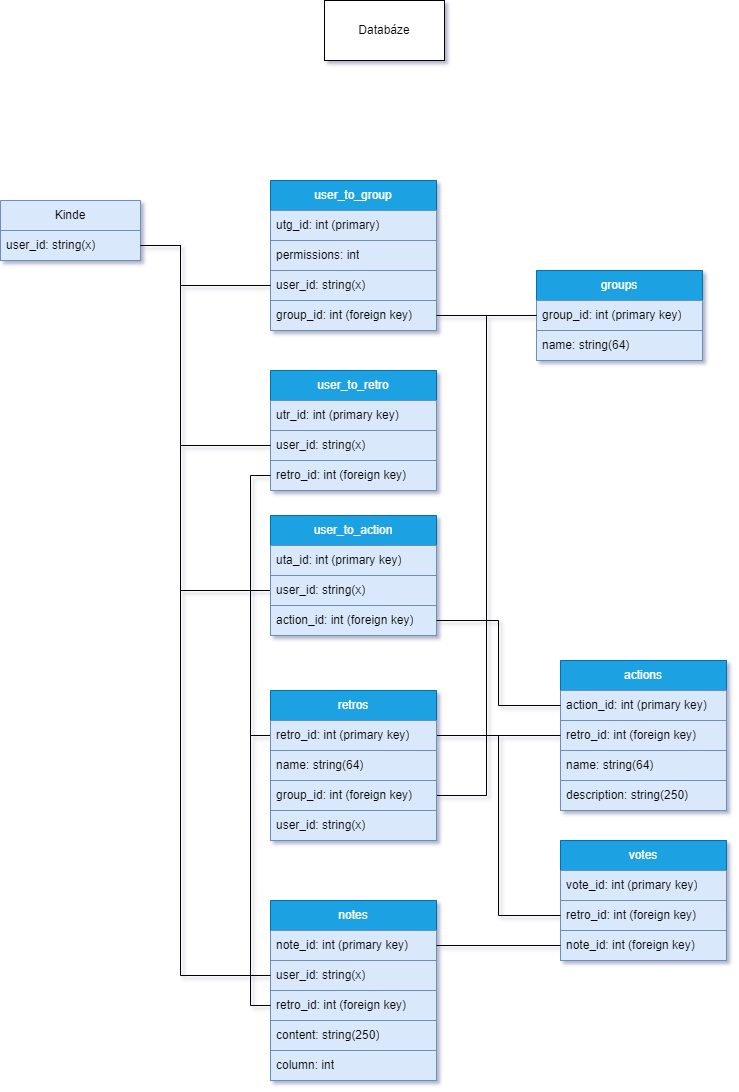

The diagram above was exported from draw.io. Its source (the exported page's mxGraphModel, read from the mxfile embedded in the PNG):
<mxGraphModel dx="1500" dy="757" grid="1" gridSize="10" guides="1" tooltips="1" connect="1" arrows="1" fold="1" page="1" pageScale="1" pageWidth="827" pageHeight="1169" background="#ffffff" math="0" shadow="1">
  <root>
    <mxCell id="0" />
    <mxCell id="1" parent="0" />
    <mxCell id="OxJI6XA8iEEOe-zKKF0P-5" value="Databáze" style="rounded=0;whiteSpace=wrap;html=1;" parent="1" vertex="1">
      <mxGeometry x="354" y="10" width="120" height="60" as="geometry" />
    </mxCell>
    <mxCell id="OxJI6XA8iEEOe-zKKF0P-20" value="user_to_group" style="swimlane;fontStyle=0;childLayout=stackLayout;horizontal=1;startSize=30;horizontalStack=0;resizeParent=1;resizeParentMax=0;resizeLast=0;collapsible=1;marginBottom=0;whiteSpace=wrap;html=1;fillColor=#1ba1e2;fontColor=#ffffff;strokeColor=#006EAF;" parent="1" vertex="1">
      <mxGeometry x="300" y="190" width="166" height="150" as="geometry" />
    </mxCell>
    <mxCell id="OxJI6XA8iEEOe-zKKF0P-22" value="utg_id: int (primary)" style="text;strokeColor=#6c8ebf;fillColor=#dae8fc;align=left;verticalAlign=middle;spacingLeft=4;spacingRight=4;overflow=hidden;points=[[0,0.5],[1,0.5]];portConstraint=eastwest;rotatable=0;whiteSpace=wrap;html=1;" parent="OxJI6XA8iEEOe-zKKF0P-20" vertex="1">
      <mxGeometry y="30" width="166" height="30" as="geometry" />
    </mxCell>
    <mxCell id="GZGcqeqN01-Z6DozCxvM-3" value="permissions: int" style="text;strokeColor=#6c8ebf;fillColor=#dae8fc;align=left;verticalAlign=middle;spacingLeft=4;spacingRight=4;overflow=hidden;points=[[0,0.5],[1,0.5]];portConstraint=eastwest;rotatable=0;whiteSpace=wrap;html=1;" parent="OxJI6XA8iEEOe-zKKF0P-20" vertex="1">
      <mxGeometry y="60" width="166" height="30" as="geometry" />
    </mxCell>
    <mxCell id="OxJI6XA8iEEOe-zKKF0P-21" value="user_id: string(x)" style="text;strokeColor=#6c8ebf;fillColor=#dae8fc;align=left;verticalAlign=middle;spacingLeft=4;spacingRight=4;overflow=hidden;points=[[0,0.5],[1,0.5]];portConstraint=eastwest;rotatable=0;whiteSpace=wrap;html=1;" parent="OxJI6XA8iEEOe-zKKF0P-20" vertex="1">
      <mxGeometry y="90" width="166" height="30" as="geometry" />
    </mxCell>
    <mxCell id="OxJI6XA8iEEOe-zKKF0P-26" value="group_id: int (foreign key)" style="text;strokeColor=#6c8ebf;fillColor=#dae8fc;align=left;verticalAlign=middle;spacingLeft=4;spacingRight=4;overflow=hidden;points=[[0,0.5],[1,0.5]];portConstraint=eastwest;rotatable=0;whiteSpace=wrap;html=1;" parent="OxJI6XA8iEEOe-zKKF0P-20" vertex="1">
      <mxGeometry y="120" width="166" height="30" as="geometry" />
    </mxCell>
    <mxCell id="OxJI6XA8iEEOe-zKKF0P-27" style="edgeStyle=orthogonalEdgeStyle;rounded=0;orthogonalLoop=1;jettySize=auto;html=1;exitX=1;exitY=0.5;exitDx=0;exitDy=0;entryX=0;entryY=0.5;entryDx=0;entryDy=0;startArrow=none;startFill=0;endArrow=none;endFill=0;" parent="1" source="BycqJEDDxP9vvW6Bha4R-9" target="OxJI6XA8iEEOe-zKKF0P-21" edge="1">
      <mxGeometry relative="1" as="geometry">
        <mxPoint x="232" y="264.9999999999999" as="sourcePoint" />
        <Array as="points">
          <mxPoint x="210" y="255" />
          <mxPoint x="210" y="295" />
        </Array>
      </mxGeometry>
    </mxCell>
    <mxCell id="OxJI6XA8iEEOe-zKKF0P-29" value="groups" style="swimlane;fontStyle=0;childLayout=stackLayout;horizontal=1;startSize=30;horizontalStack=0;resizeParent=1;resizeParentMax=0;resizeLast=0;collapsible=1;marginBottom=0;whiteSpace=wrap;html=1;fillColor=#1ba1e2;fontColor=#ffffff;strokeColor=#006EAF;" parent="1" vertex="1">
      <mxGeometry x="566" y="280" width="166" height="90" as="geometry" />
    </mxCell>
    <mxCell id="OxJI6XA8iEEOe-zKKF0P-32" value="group_id: int (primary key)" style="text;strokeColor=#6c8ebf;fillColor=#dae8fc;align=left;verticalAlign=middle;spacingLeft=4;spacingRight=4;overflow=hidden;points=[[0,0.5],[1,0.5]];portConstraint=eastwest;rotatable=0;whiteSpace=wrap;html=1;" parent="OxJI6XA8iEEOe-zKKF0P-29" vertex="1">
      <mxGeometry y="30" width="166" height="30" as="geometry" />
    </mxCell>
    <mxCell id="OxJI6XA8iEEOe-zKKF0P-46" value="name: string(64)" style="text;strokeColor=#6c8ebf;fillColor=#dae8fc;align=left;verticalAlign=middle;spacingLeft=4;spacingRight=4;overflow=hidden;points=[[0,0.5],[1,0.5]];portConstraint=eastwest;rotatable=0;whiteSpace=wrap;html=1;" parent="OxJI6XA8iEEOe-zKKF0P-29" vertex="1">
      <mxGeometry y="60" width="166" height="30" as="geometry" />
    </mxCell>
    <mxCell id="OxJI6XA8iEEOe-zKKF0P-34" style="edgeStyle=orthogonalEdgeStyle;rounded=0;orthogonalLoop=1;jettySize=auto;html=1;exitX=0;exitY=0.5;exitDx=0;exitDy=0;entryX=1;entryY=0.5;entryDx=0;entryDy=0;startArrow=none;startFill=0;endArrow=none;endFill=0;" parent="1" source="OxJI6XA8iEEOe-zKKF0P-32" target="OxJI6XA8iEEOe-zKKF0P-26" edge="1">
      <mxGeometry relative="1" as="geometry" />
    </mxCell>
    <mxCell id="OxJI6XA8iEEOe-zKKF0P-35" value="actions" style="swimlane;fontStyle=0;childLayout=stackLayout;horizontal=1;startSize=30;horizontalStack=0;resizeParent=1;resizeParentMax=0;resizeLast=0;collapsible=1;marginBottom=0;whiteSpace=wrap;html=1;fillColor=#1ba1e2;fontColor=#ffffff;strokeColor=#006EAF;" parent="1" vertex="1">
      <mxGeometry x="590" y="670" width="166" height="150" as="geometry" />
    </mxCell>
    <mxCell id="OxJI6XA8iEEOe-zKKF0P-36" value="action_id: int (primary key)" style="text;strokeColor=#6c8ebf;fillColor=#dae8fc;align=left;verticalAlign=middle;spacingLeft=4;spacingRight=4;overflow=hidden;points=[[0,0.5],[1,0.5]];portConstraint=eastwest;rotatable=0;whiteSpace=wrap;html=1;" parent="OxJI6XA8iEEOe-zKKF0P-35" vertex="1">
      <mxGeometry y="30" width="166" height="30" as="geometry" />
    </mxCell>
    <mxCell id="OxJI6XA8iEEOe-zKKF0P-44" value="retro_id: int (foreign key)" style="text;strokeColor=#6c8ebf;fillColor=#dae8fc;align=left;verticalAlign=middle;spacingLeft=4;spacingRight=4;overflow=hidden;points=[[0,0.5],[1,0.5]];portConstraint=eastwest;rotatable=0;whiteSpace=wrap;html=1;" parent="OxJI6XA8iEEOe-zKKF0P-35" vertex="1">
      <mxGeometry y="60" width="166" height="30" as="geometry" />
    </mxCell>
    <mxCell id="OxJI6XA8iEEOe-zKKF0P-49" value="name: string(64)" style="text;strokeColor=#6c8ebf;fillColor=#dae8fc;align=left;verticalAlign=middle;spacingLeft=4;spacingRight=4;overflow=hidden;points=[[0,0.5],[1,0.5]];portConstraint=eastwest;rotatable=0;whiteSpace=wrap;html=1;" parent="OxJI6XA8iEEOe-zKKF0P-35" vertex="1">
      <mxGeometry y="90" width="166" height="30" as="geometry" />
    </mxCell>
    <mxCell id="OxJI6XA8iEEOe-zKKF0P-50" value="description: string(250)" style="text;strokeColor=#6c8ebf;fillColor=#dae8fc;align=left;verticalAlign=middle;spacingLeft=4;spacingRight=4;overflow=hidden;points=[[0,0.5],[1,0.5]];portConstraint=eastwest;rotatable=0;whiteSpace=wrap;html=1;" parent="OxJI6XA8iEEOe-zKKF0P-35" vertex="1">
      <mxGeometry y="120" width="166" height="30" as="geometry" />
    </mxCell>
    <mxCell id="OxJI6XA8iEEOe-zKKF0P-42" style="edgeStyle=orthogonalEdgeStyle;rounded=0;orthogonalLoop=1;jettySize=auto;html=1;exitX=0;exitY=0.5;exitDx=0;exitDy=0;entryX=1;entryY=0.5;entryDx=0;entryDy=0;strokeColor=default;endArrow=none;endFill=0;" parent="1" source="OxJI6XA8iEEOe-zKKF0P-32" target="OxJI6XA8iEEOe-zKKF0P-41" edge="1">
      <mxGeometry relative="1" as="geometry" />
    </mxCell>
    <mxCell id="OxJI6XA8iEEOe-zKKF0P-45" style="edgeStyle=orthogonalEdgeStyle;rounded=0;orthogonalLoop=1;jettySize=auto;html=1;startArrow=none;startFill=0;endArrow=none;endFill=0;" parent="1" source="OxJI6XA8iEEOe-zKKF0P-40" target="OxJI6XA8iEEOe-zKKF0P-44" edge="1">
      <mxGeometry relative="1" as="geometry" />
    </mxCell>
    <mxCell id="BycqJEDDxP9vvW6Bha4R-1" value="notes" style="swimlane;fontStyle=0;childLayout=stackLayout;horizontal=1;startSize=30;horizontalStack=0;resizeParent=1;resizeParentMax=0;resizeLast=0;collapsible=1;marginBottom=0;whiteSpace=wrap;html=1;fillColor=#1ba1e2;fontColor=#ffffff;strokeColor=#006EAF;" parent="1" vertex="1">
      <mxGeometry x="300" y="910" width="166" height="180" as="geometry" />
    </mxCell>
    <mxCell id="BycqJEDDxP9vvW6Bha4R-2" value="note_id: int (primary key)" style="text;strokeColor=#6c8ebf;fillColor=#dae8fc;align=left;verticalAlign=middle;spacingLeft=4;spacingRight=4;overflow=hidden;points=[[0,0.5],[1,0.5]];portConstraint=eastwest;rotatable=0;whiteSpace=wrap;html=1;" parent="BycqJEDDxP9vvW6Bha4R-1" vertex="1">
      <mxGeometry y="30" width="166" height="30" as="geometry" />
    </mxCell>
    <mxCell id="BycqJEDDxP9vvW6Bha4R-13" value="user_id: string(x)" style="text;strokeColor=#6c8ebf;fillColor=#dae8fc;align=left;verticalAlign=middle;spacingLeft=4;spacingRight=4;overflow=hidden;points=[[0,0.5],[1,0.5]];portConstraint=eastwest;rotatable=0;whiteSpace=wrap;html=1;" parent="BycqJEDDxP9vvW6Bha4R-1" vertex="1">
      <mxGeometry y="60" width="166" height="30" as="geometry" />
    </mxCell>
    <mxCell id="BycqJEDDxP9vvW6Bha4R-3" value="retro_id: int (foreign key)" style="text;strokeColor=#6c8ebf;fillColor=#dae8fc;align=left;verticalAlign=middle;spacingLeft=4;spacingRight=4;overflow=hidden;points=[[0,0.5],[1,0.5]];portConstraint=eastwest;rotatable=0;whiteSpace=wrap;html=1;" parent="BycqJEDDxP9vvW6Bha4R-1" vertex="1">
      <mxGeometry y="90" width="166" height="30" as="geometry" />
    </mxCell>
    <mxCell id="BycqJEDDxP9vvW6Bha4R-4" value="content: string(250)" style="text;strokeColor=#6c8ebf;fillColor=#dae8fc;align=left;verticalAlign=middle;spacingLeft=4;spacingRight=4;overflow=hidden;points=[[0,0.5],[1,0.5]];portConstraint=eastwest;rotatable=0;whiteSpace=wrap;html=1;" parent="BycqJEDDxP9vvW6Bha4R-1" vertex="1">
      <mxGeometry y="120" width="166" height="30" as="geometry" />
    </mxCell>
    <mxCell id="GZGcqeqN01-Z6DozCxvM-1" value="&lt;span style=&quot;font-weight: normal;&quot;&gt;column: int&lt;/span&gt;" style="text;strokeColor=#6c8ebf;fillColor=#dae8fc;align=left;verticalAlign=middle;spacingLeft=4;spacingRight=4;overflow=hidden;points=[[0,0.5],[1,0.5]];portConstraint=eastwest;rotatable=0;whiteSpace=wrap;html=1;fontStyle=1" parent="BycqJEDDxP9vvW6Bha4R-1" vertex="1">
      <mxGeometry y="150" width="166" height="30" as="geometry" />
    </mxCell>
    <mxCell id="BycqJEDDxP9vvW6Bha4R-7" style="edgeStyle=orthogonalEdgeStyle;rounded=0;orthogonalLoop=1;jettySize=auto;html=1;exitX=0;exitY=0.5;exitDx=0;exitDy=0;startArrow=none;startFill=0;endArrow=none;endFill=0;entryX=0;entryY=0.5;entryDx=0;entryDy=0;" parent="1" source="OxJI6XA8iEEOe-zKKF0P-40" target="BycqJEDDxP9vvW6Bha4R-3" edge="1">
      <mxGeometry relative="1" as="geometry">
        <mxPoint x="294" y="235" as="sourcePoint" />
        <mxPoint x="206" y="385" as="targetPoint" />
      </mxGeometry>
    </mxCell>
    <mxCell id="BycqJEDDxP9vvW6Bha4R-8" value="Kinde" style="swimlane;fontStyle=0;childLayout=stackLayout;horizontal=1;startSize=30;horizontalStack=0;resizeParent=1;resizeParentMax=0;resizeLast=0;collapsible=1;marginBottom=0;whiteSpace=wrap;html=1;fillColor=#dae8fc;strokeColor=#6c8ebf;" parent="1" vertex="1">
      <mxGeometry x="30" y="210" width="140" height="60" as="geometry" />
    </mxCell>
    <mxCell id="BycqJEDDxP9vvW6Bha4R-9" value="&lt;span style=&quot;text-align: center;&quot;&gt;user_id: string(x)&lt;/span&gt;" style="text;strokeColor=#6c8ebf;fillColor=#dae8fc;align=left;verticalAlign=middle;spacingLeft=4;spacingRight=4;overflow=hidden;points=[[0,0.5],[1,0.5]];portConstraint=eastwest;rotatable=0;whiteSpace=wrap;html=1;" parent="BycqJEDDxP9vvW6Bha4R-8" vertex="1">
      <mxGeometry y="30" width="140" height="30" as="geometry" />
    </mxCell>
    <mxCell id="BycqJEDDxP9vvW6Bha4R-12" style="edgeStyle=orthogonalEdgeStyle;rounded=0;orthogonalLoop=1;jettySize=auto;html=1;entryX=1;entryY=0.75;entryDx=0;entryDy=0;startArrow=none;startFill=0;endArrow=none;endFill=0;exitX=0;exitY=0.5;exitDx=0;exitDy=0;" parent="1" source="BycqJEDDxP9vvW6Bha4R-13" target="BycqJEDDxP9vvW6Bha4R-8" edge="1">
      <mxGeometry relative="1" as="geometry">
        <mxPoint x="160" y="1060" as="sourcePoint" />
        <mxPoint x="294" y="390" as="targetPoint" />
        <Array as="points">
          <mxPoint x="210" y="985" />
          <mxPoint x="210" y="255" />
        </Array>
      </mxGeometry>
    </mxCell>
    <mxCell id="cWmVOtwMRXcu9AUouQEV-2" value="user_to_retro" style="swimlane;fontStyle=0;childLayout=stackLayout;horizontal=1;startSize=30;horizontalStack=0;resizeParent=1;resizeParentMax=0;resizeLast=0;collapsible=1;marginBottom=0;whiteSpace=wrap;html=1;fillColor=#1ba1e2;fontColor=#ffffff;strokeColor=#006EAF;" parent="1" vertex="1">
      <mxGeometry x="300" y="380" width="166" height="120" as="geometry" />
    </mxCell>
    <mxCell id="cWmVOtwMRXcu9AUouQEV-3" value="utr_id: int (primary key)" style="text;strokeColor=#6c8ebf;fillColor=#dae8fc;align=left;verticalAlign=middle;spacingLeft=4;spacingRight=4;overflow=hidden;points=[[0,0.5],[1,0.5]];portConstraint=eastwest;rotatable=0;whiteSpace=wrap;html=1;" parent="cWmVOtwMRXcu9AUouQEV-2" vertex="1">
      <mxGeometry y="30" width="166" height="30" as="geometry" />
    </mxCell>
    <mxCell id="cWmVOtwMRXcu9AUouQEV-10" value="user_id: string(x)" style="text;strokeColor=#6c8ebf;fillColor=#dae8fc;align=left;verticalAlign=middle;spacingLeft=4;spacingRight=4;overflow=hidden;points=[[0,0.5],[1,0.5]];portConstraint=eastwest;rotatable=0;whiteSpace=wrap;html=1;" parent="cWmVOtwMRXcu9AUouQEV-2" vertex="1">
      <mxGeometry y="60" width="166" height="30" as="geometry" />
    </mxCell>
    <mxCell id="cWmVOtwMRXcu9AUouQEV-4" value="retro_id: int (foreign key)" style="text;strokeColor=#6c8ebf;fillColor=#dae8fc;align=left;verticalAlign=middle;spacingLeft=4;spacingRight=4;overflow=hidden;points=[[0,0.5],[1,0.5]];portConstraint=eastwest;rotatable=0;whiteSpace=wrap;html=1;" parent="cWmVOtwMRXcu9AUouQEV-2" vertex="1">
      <mxGeometry y="90" width="166" height="30" as="geometry" />
    </mxCell>
    <mxCell id="cWmVOtwMRXcu9AUouQEV-11" style="edgeStyle=orthogonalEdgeStyle;rounded=0;orthogonalLoop=1;jettySize=auto;html=1;startArrow=none;startFill=0;endArrow=none;endFill=0;entryX=0;entryY=0.5;entryDx=0;entryDy=0;" parent="1" source="cWmVOtwMRXcu9AUouQEV-4" target="OxJI6XA8iEEOe-zKKF0P-40" edge="1">
      <mxGeometry relative="1" as="geometry">
        <mxPoint x="320" y="670" as="sourcePoint" />
        <mxPoint x="136" y="445" as="targetPoint" />
      </mxGeometry>
    </mxCell>
    <mxCell id="cWmVOtwMRXcu9AUouQEV-12" style="edgeStyle=orthogonalEdgeStyle;rounded=0;orthogonalLoop=1;jettySize=auto;html=1;startArrow=none;startFill=0;endArrow=none;endFill=0;exitX=0;exitY=0.5;exitDx=0;exitDy=0;entryX=1;entryY=0.5;entryDx=0;entryDy=0;" parent="1" source="cWmVOtwMRXcu9AUouQEV-10" target="BycqJEDDxP9vvW6Bha4R-9" edge="1">
      <mxGeometry relative="1" as="geometry">
        <mxPoint x="320" y="747.25" as="sourcePoint" />
        <mxPoint x="300" y="252.25" as="targetPoint" />
        <Array as="points">
          <mxPoint x="210" y="455" />
          <mxPoint x="210" y="255" />
        </Array>
      </mxGeometry>
    </mxCell>
    <mxCell id="cWmVOtwMRXcu9AUouQEV-13" value="votes" style="swimlane;fontStyle=0;childLayout=stackLayout;horizontal=1;startSize=30;horizontalStack=0;resizeParent=1;resizeParentMax=0;resizeLast=0;collapsible=1;marginBottom=0;whiteSpace=wrap;html=1;fillColor=#1ba1e2;fontColor=#ffffff;strokeColor=#006EAF;" parent="1" vertex="1">
      <mxGeometry x="590" y="850" width="166" height="120" as="geometry" />
    </mxCell>
    <mxCell id="cWmVOtwMRXcu9AUouQEV-19" value="vote_id: int (primary key)" style="text;strokeColor=#6c8ebf;fillColor=#dae8fc;align=left;verticalAlign=middle;spacingLeft=4;spacingRight=4;overflow=hidden;points=[[0,0.5],[1,0.5]];portConstraint=eastwest;rotatable=0;whiteSpace=wrap;html=1;" parent="cWmVOtwMRXcu9AUouQEV-13" vertex="1">
      <mxGeometry y="30" width="166" height="30" as="geometry" />
    </mxCell>
    <mxCell id="cWmVOtwMRXcu9AUouQEV-14" value="retro_id: int (foreign key)" style="text;strokeColor=#6c8ebf;fillColor=#dae8fc;align=left;verticalAlign=middle;spacingLeft=4;spacingRight=4;overflow=hidden;points=[[0,0.5],[1,0.5]];portConstraint=eastwest;rotatable=0;whiteSpace=wrap;html=1;" parent="cWmVOtwMRXcu9AUouQEV-13" vertex="1">
      <mxGeometry y="60" width="166" height="30" as="geometry" />
    </mxCell>
    <mxCell id="cWmVOtwMRXcu9AUouQEV-18" value="note_id: int (foreign&amp;nbsp;key)" style="text;strokeColor=#6c8ebf;fillColor=#dae8fc;align=left;verticalAlign=middle;spacingLeft=4;spacingRight=4;overflow=hidden;points=[[0,0.5],[1,0.5]];portConstraint=eastwest;rotatable=0;whiteSpace=wrap;html=1;" parent="cWmVOtwMRXcu9AUouQEV-13" vertex="1">
      <mxGeometry y="90" width="166" height="30" as="geometry" />
    </mxCell>
    <mxCell id="cWmVOtwMRXcu9AUouQEV-20" style="edgeStyle=orthogonalEdgeStyle;rounded=0;orthogonalLoop=1;jettySize=auto;html=1;startArrow=none;startFill=0;endArrow=none;endFill=0;" parent="1" edge="1" target="BycqJEDDxP9vvW6Bha4R-9" source="cWmVOtwMRXcu9AUouQEV-29">
      <mxGeometry relative="1" as="geometry">
        <mxPoint x="750" y="950" as="sourcePoint" />
        <mxPoint x="280" y="730" as="targetPoint" />
        <Array as="points">
          <mxPoint x="210" y="600" />
          <mxPoint x="210" y="255" />
        </Array>
      </mxGeometry>
    </mxCell>
    <mxCell id="cWmVOtwMRXcu9AUouQEV-21" style="edgeStyle=orthogonalEdgeStyle;rounded=0;orthogonalLoop=1;jettySize=auto;html=1;startArrow=none;startFill=0;endArrow=none;endFill=0;entryX=1;entryY=0.5;entryDx=0;entryDy=0;exitX=0;exitY=0.5;exitDx=0;exitDy=0;" parent="1" source="cWmVOtwMRXcu9AUouQEV-14" target="OxJI6XA8iEEOe-zKKF0P-40" edge="1">
      <mxGeometry relative="1" as="geometry">
        <mxPoint x="622.5" y="320" as="sourcePoint" />
        <mxPoint x="530" y="480" as="targetPoint" />
      </mxGeometry>
    </mxCell>
    <mxCell id="cWmVOtwMRXcu9AUouQEV-24" value="user_to_action" style="swimlane;fontStyle=0;childLayout=stackLayout;horizontal=1;startSize=30;horizontalStack=0;resizeParent=1;resizeParentMax=0;resizeLast=0;collapsible=1;marginBottom=0;whiteSpace=wrap;html=1;fillColor=#1ba1e2;fontColor=#ffffff;strokeColor=#006EAF;" parent="1" vertex="1">
      <mxGeometry x="300" y="525" width="166" height="120" as="geometry" />
    </mxCell>
    <mxCell id="cWmVOtwMRXcu9AUouQEV-25" value="uta_id: int (primary key)" style="text;strokeColor=#6c8ebf;fillColor=#dae8fc;align=left;verticalAlign=middle;spacingLeft=4;spacingRight=4;overflow=hidden;points=[[0,0.5],[1,0.5]];portConstraint=eastwest;rotatable=0;whiteSpace=wrap;html=1;" parent="cWmVOtwMRXcu9AUouQEV-24" vertex="1">
      <mxGeometry y="30" width="166" height="30" as="geometry" />
    </mxCell>
    <mxCell id="cWmVOtwMRXcu9AUouQEV-29" value="&lt;span style=&quot;text-align: center;&quot;&gt;user_id: string(x)&lt;/span&gt;" style="text;strokeColor=#6c8ebf;fillColor=#dae8fc;align=left;verticalAlign=middle;spacingLeft=4;spacingRight=4;overflow=hidden;points=[[0,0.5],[1,0.5]];portConstraint=eastwest;rotatable=0;whiteSpace=wrap;html=1;" parent="cWmVOtwMRXcu9AUouQEV-24" vertex="1">
      <mxGeometry y="60" width="166" height="30" as="geometry" />
    </mxCell>
    <mxCell id="cWmVOtwMRXcu9AUouQEV-26" value="action_id: int (foreign key)" style="text;strokeColor=#6c8ebf;fillColor=#dae8fc;align=left;verticalAlign=middle;spacingLeft=4;spacingRight=4;overflow=hidden;points=[[0,0.5],[1,0.5]];portConstraint=eastwest;rotatable=0;whiteSpace=wrap;html=1;" parent="cWmVOtwMRXcu9AUouQEV-24" vertex="1">
      <mxGeometry y="90" width="166" height="30" as="geometry" />
    </mxCell>
    <mxCell id="s1bEsUPhiaDME0yn61V0-1" style="edgeStyle=orthogonalEdgeStyle;rounded=0;orthogonalLoop=1;jettySize=auto;html=1;startArrow=none;startFill=0;endArrow=none;endFill=0;" edge="1" parent="1" source="cWmVOtwMRXcu9AUouQEV-26" target="OxJI6XA8iEEOe-zKKF0P-36">
      <mxGeometry relative="1" as="geometry">
        <mxPoint x="180" y="1005" as="sourcePoint" />
        <mxPoint x="-4" y="780" as="targetPoint" />
      </mxGeometry>
    </mxCell>
    <mxCell id="s1bEsUPhiaDME0yn61V0-2" value="" style="edgeStyle=orthogonalEdgeStyle;rounded=0;orthogonalLoop=1;jettySize=auto;html=1;startArrow=none;startFill=0;endArrow=none;endFill=0;exitX=0;exitY=0.5;exitDx=0;exitDy=0;" edge="1" parent="1" source="cWmVOtwMRXcu9AUouQEV-18" target="BycqJEDDxP9vvW6Bha4R-2">
      <mxGeometry relative="1" as="geometry">
        <mxPoint x="570" y="500" as="sourcePoint" />
        <mxPoint x="156" y="440" as="targetPoint" />
      </mxGeometry>
    </mxCell>
    <mxCell id="OxJI6XA8iEEOe-zKKF0P-39" value="retros" style="swimlane;fontStyle=0;childLayout=stackLayout;horizontal=1;startSize=30;horizontalStack=0;resizeParent=1;resizeParentMax=0;resizeLast=0;collapsible=1;marginBottom=0;whiteSpace=wrap;html=1;fillColor=#1ba1e2;fontColor=#ffffff;strokeColor=#006EAF;" parent="1" vertex="1">
      <mxGeometry x="300" y="700" width="166" height="150" as="geometry" />
    </mxCell>
    <mxCell id="OxJI6XA8iEEOe-zKKF0P-40" value="retro_id: int (primary key)" style="text;strokeColor=#6c8ebf;fillColor=#dae8fc;align=left;verticalAlign=middle;spacingLeft=4;spacingRight=4;overflow=hidden;points=[[0,0.5],[1,0.5]];portConstraint=eastwest;rotatable=0;whiteSpace=wrap;html=1;" parent="OxJI6XA8iEEOe-zKKF0P-39" vertex="1">
      <mxGeometry y="30" width="166" height="30" as="geometry" />
    </mxCell>
    <mxCell id="OxJI6XA8iEEOe-zKKF0P-48" value="name: string(64)" style="text;strokeColor=#6c8ebf;fillColor=#dae8fc;align=left;verticalAlign=middle;spacingLeft=4;spacingRight=4;overflow=hidden;points=[[0,0.5],[1,0.5]];portConstraint=eastwest;rotatable=0;whiteSpace=wrap;html=1;" parent="OxJI6XA8iEEOe-zKKF0P-39" vertex="1">
      <mxGeometry y="60" width="166" height="30" as="geometry" />
    </mxCell>
    <mxCell id="OxJI6XA8iEEOe-zKKF0P-41" value="group_id: int (foreign key)" style="text;strokeColor=#6c8ebf;fillColor=#dae8fc;align=left;verticalAlign=middle;spacingLeft=4;spacingRight=4;overflow=hidden;points=[[0,0.5],[1,0.5]];portConstraint=eastwest;rotatable=0;whiteSpace=wrap;html=1;" parent="OxJI6XA8iEEOe-zKKF0P-39" vertex="1">
      <mxGeometry y="90" width="166" height="30" as="geometry" />
    </mxCell>
    <mxCell id="cWmVOtwMRXcu9AUouQEV-1" value="&lt;span style=&quot;text-align: center;&quot;&gt;user_id: string(x)&lt;/span&gt;" style="text;strokeColor=#6c8ebf;fillColor=#dae8fc;align=left;verticalAlign=middle;spacingLeft=4;spacingRight=4;overflow=hidden;points=[[0,0.5],[1,0.5]];portConstraint=eastwest;rotatable=0;whiteSpace=wrap;html=1;" parent="OxJI6XA8iEEOe-zKKF0P-39" vertex="1">
      <mxGeometry y="120" width="166" height="30" as="geometry" />
    </mxCell>
  </root>
</mxGraphModel>